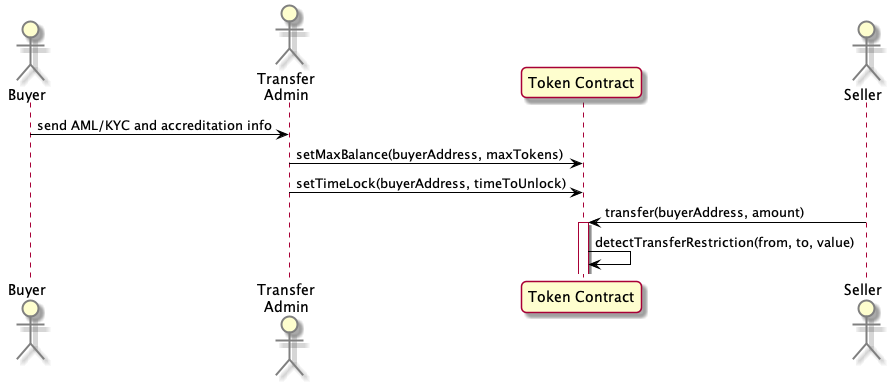

The diagram above was rendered by PlantUML. Its source (embedded in the PNG):
@startuml p2p-trade
skinparam roundcorner 10
skinparam ArrowColor black
skinparam actor {
    BorderColor gray
}
actor Buyer
actor "Transfer\nAdmin" as TAdmin
participant "Token Contract" as Token
actor Seller


Buyer -> TAdmin: send AML/KYC and accreditation info
TAdmin -> Token: setMaxBalance(buyerAddress, maxTokens)
TAdmin -> Token: setTimeLock(buyerAddress, timeToUnlock)
Seller -> Token: transfer(buyerAddress, amount)
activate Token
Token -> Token: detectTransferRestriction(from, to, value)
@enduml